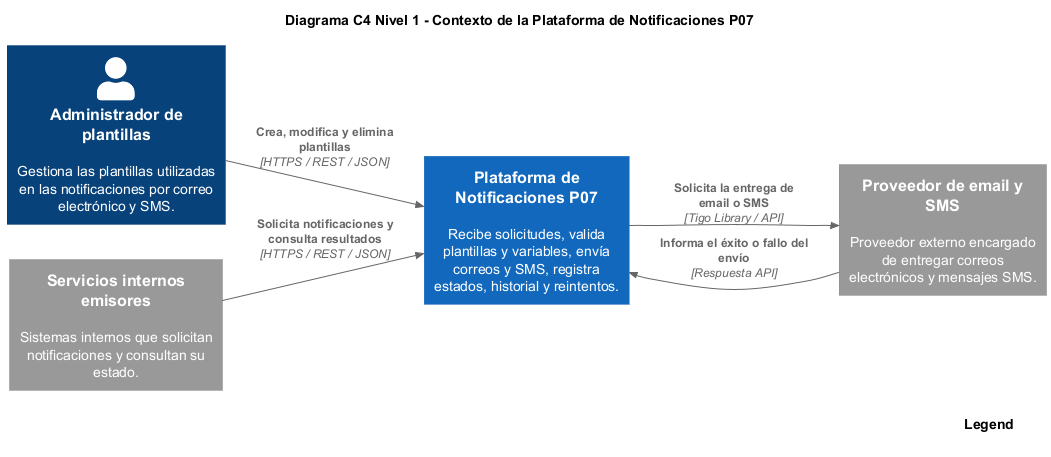

The diagram above was rendered by PlantUML. Its source (embedded in the PNG):
@startuml P07_Context

!define RELATIVE_INCLUDE "."
!include ../../../../template-architecture/binaries/C4_Context.puml

LAYOUT_LEFT_RIGHT()
SHOW_LEGEND()

title Diagrama C4 Nivel 1 - Contexto de la Plataforma de Notificaciones P07

Person(templateAdmin, "Administrador de plantillas", "Gestiona las plantillas utilizadas en las notificaciones por correo electrónico y SMS.")

System_Ext(internalServices, "Servicios internos emisores", "Sistemas internos que solicitan notificaciones y consultan su estado.")

System(notificationPlatform, "Plataforma de Notificaciones P07", "Recibe solicitudes, valida plantillas y variables, envía correos y SMS, registra estados, historial y reintentos.")

System_Ext(communicationProvider, "Proveedor de email y SMS", "Proveedor externo encargado de entregar correos electrónicos y mensajes SMS.")

Rel(templateAdmin, notificationPlatform, "Crea, modifica y elimina plantillas", "HTTPS / REST / JSON")

Rel(internalServices, notificationPlatform, "Solicita notificaciones y consulta resultados", "HTTPS / REST / JSON")

Rel(notificationPlatform, communicationProvider, "Solicita la entrega de email o SMS", "Tigo Library / API")

Rel(communicationProvider, notificationPlatform, "Informa el éxito o fallo del envío", "Respuesta API")

@enduml